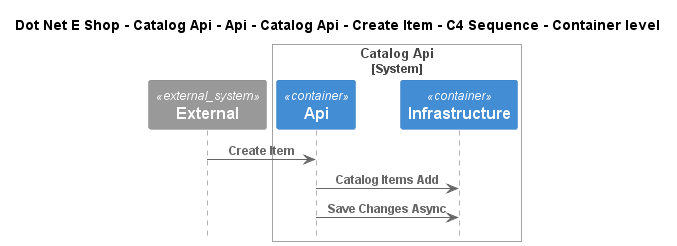

The diagram above was rendered by PlantUML. Its source (embedded in the PNG):
@startuml
!include ..\..\..\..\..\..\..\..\..\.c4s\C4_Sequence.puml

title Dot Net E Shop - Catalog Api - Api - Catalog Api - Create Item - C4 Sequence - Container level

System_Ext(C4InterFlow.SoftwareSystems.ExternalSystem, "External", "")

System_Boundary(DotNetEShop.SoftwareSystems.CatalogApi, "Catalog Api")
    Container(DotNetEShop.SoftwareSystems.CatalogApi.Containers.Api, "Api", "", "")
    Container(DotNetEShop.SoftwareSystems.CatalogApi.Containers.Infrastructure, "Infrastructure", "", "")
Boundary_End()

Rel(C4InterFlow.SoftwareSystems.ExternalSystem, DotNetEShop.SoftwareSystems.CatalogApi.Containers.Api, "Create Item")
Rel(DotNetEShop.SoftwareSystems.CatalogApi.Containers.Api, DotNetEShop.SoftwareSystems.CatalogApi.Containers.Infrastructure, "Catalog Items Add")
Rel(DotNetEShop.SoftwareSystems.CatalogApi.Containers.Api, DotNetEShop.SoftwareSystems.CatalogApi.Containers.Infrastructure, "Save Changes Async")


@enduml